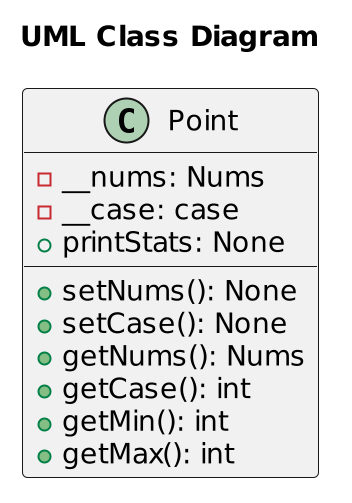

The diagram above was rendered by PlantUML. Its source (embedded in the PNG):
@startuml
scale 2
title "UML Class Diagram"
class Point {
	-__nums: Nums
	-__case: case
	+setNums(): None
	+setCase(): None
	+getNums(): Nums
	+getCase(): int
	+getMin(): int
	+getMax(): int
	+printStats: None
}
@enduml